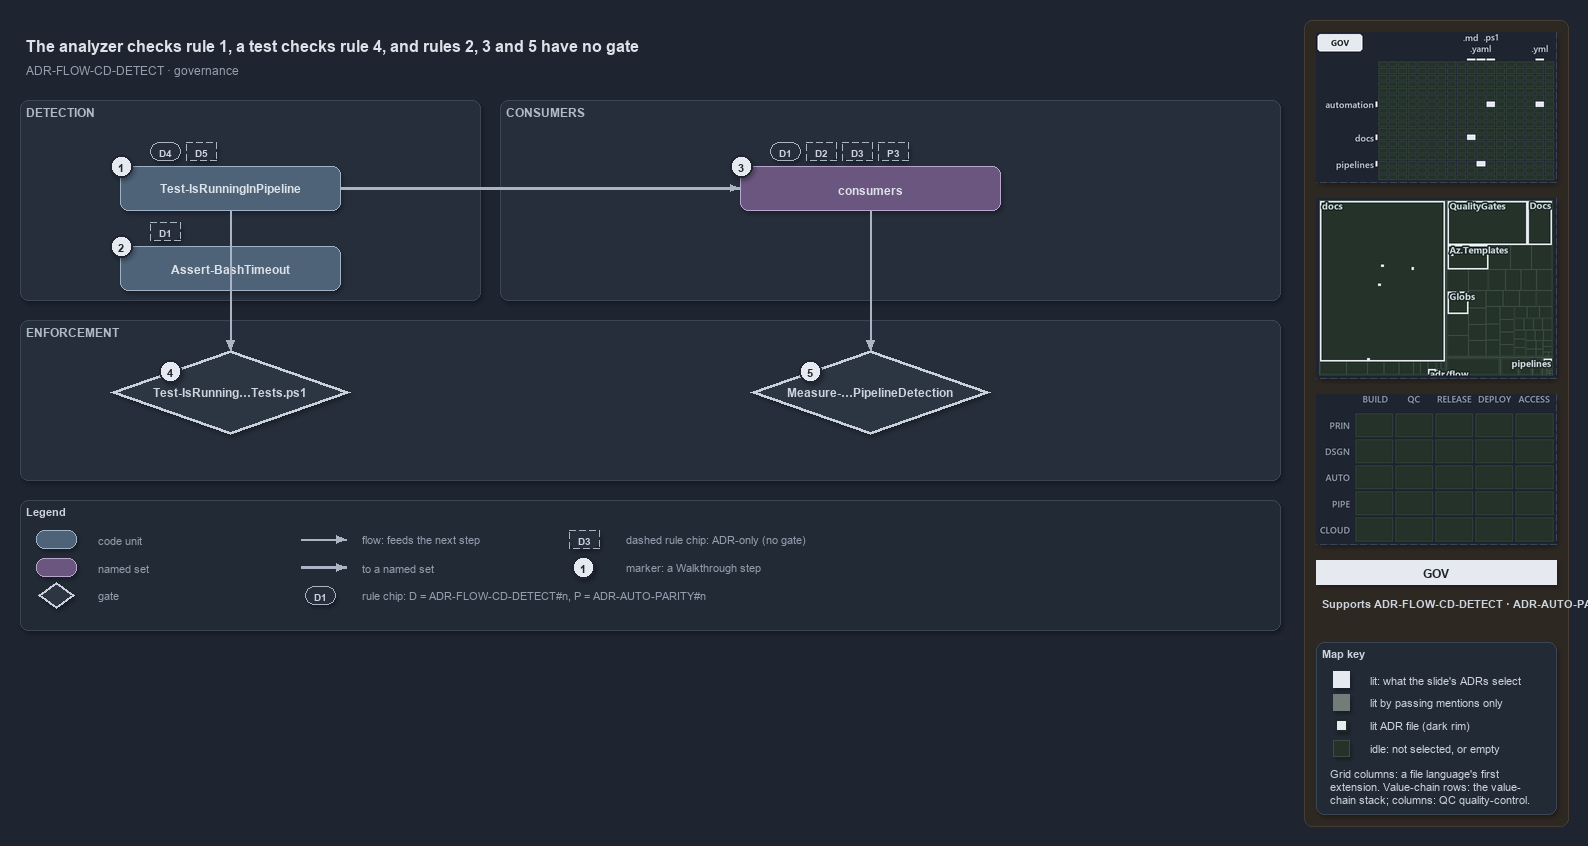

The diagram above was exported from draw.io. Its source (the exported page's mxGraphModel, read from the mxfile embedded in the PNG):
<mxGraphModel dx="1024" dy="768" grid="0" gridSize="10" guides="1" tooltips="1" connect="1" arrows="1" fold="1" page="1" pageScale="1" pageWidth="1572" pageHeight="640" background="#1E2430" math="0" shadow="1">
  <root>
    <mxCell id="0" />
    <mxCell id="1" parent="0" />
    <mxCell id="sidebar-bg" value="" style="rounded=1;arcSize=2;html=1;fillColor=#2E2823;strokeColor=#453C33;shadow=0;" vertex="1" parent="1">
      <mxGeometry x="1304" y="4" width="264" height="806" as="geometry" />
    </mxCell>
    <mxCell id="title" value="The analyzer checks rule 1, a test checks rule 4, and rules 2, 3 and 5 have no gate" style="text;html=1;align=left;verticalAlign=middle;fontSize=16;fontStyle=1;fontColor=#DDE2E9;" vertex="1" parent="1">
      <mxGeometry x="20" y="14" width="1260" height="30" as="geometry" />
    </mxCell>
    <mxCell id="subtitle" value="ADR-FLOW-CD-DETECT &amp;#183; governance" style="text;html=1;align=left;verticalAlign=middle;fontSize=12;fontColor=#949FAE;" vertex="1" parent="1">
      <mxGeometry x="20" y="44" width="1240" height="20" as="geometry" />
    </mxCell>
    <mxCell id="band-detect" value="DETECTION" style="rounded=1;html=1;arcSize=3;fillColor=#262E3B;strokeColor=#3A4555;verticalAlign=top;align=left;spacingLeft=8;fontStyle=1;fontSize=12;fontColor=#B0BAC7;" vertex="1" parent="1">
      <mxGeometry x="20" y="84" width="460" height="200" as="geometry" />
    </mxCell>
    <mxCell id="band-consumers" value="CONSUMERS" style="rounded=1;html=1;arcSize=3;fillColor=#262E3B;strokeColor=#3A4555;verticalAlign=top;align=left;spacingLeft=8;fontStyle=1;fontSize=12;fontColor=#B0BAC7;" vertex="1" parent="1">
      <mxGeometry x="500" y="84" width="780" height="200" as="geometry" />
    </mxCell>
    <mxCell id="band-enforce" value="ENFORCEMENT" style="rounded=1;html=1;arcSize=3;fillColor=#262E3B;strokeColor=#3A4555;verticalAlign=top;align=left;spacingLeft=8;fontStyle=1;fontSize=12;fontColor=#B0BAC7;" vertex="1" parent="1">
      <mxGeometry x="20" y="304" width="1260" height="160" as="geometry" />
    </mxCell>
    <mxCell id="g-detect" value="&lt;b&gt;Test-IsRunningInPipeline&lt;/b&gt;" style="rounded=1;whiteSpace=wrap;html=1;arcSize=20;fillColor=#4E6378;strokeColor=#9FB3C8;fontColor=#DDE2E9;fontSize=12;" vertex="1" parent="1">
      <mxGeometry x="120" y="150" width="220" height="44" as="geometry" />
    </mxCell>
    <mxCell id="mark-1" value="1" style="ellipse;html=1;fillColor=#E6EAF0;strokeColor=#1E2430;strokeWidth=2;fontColor=#1E2430;fontStyle=1;fontSize=11;" vertex="1" parent="1">
      <mxGeometry x="110" y="139" width="22" height="22" as="geometry" />
    </mxCell>
    <mxCell id="chip-d4" value="D4" style="rounded=1;arcSize=50;whiteSpace=wrap;html=1;fillColor=#262E3B;strokeColor=#AAB4C3;fontColor=#CDD3DC;fontStyle=1;fontSize=10.5;" vertex="1" parent="1">
      <mxGeometry x="150" y="126" width="30" height="18" as="geometry" />
    </mxCell>
    <mxCell id="chip-d5" value="D5" style="rounded=1;arcSize=50;whiteSpace=wrap;html=1;fillColor=#262E3B;strokeColor=#AAB4C3;fontColor=#CDD3DC;fontStyle=1;fontSize=10.5;dashed=1;" vertex="1" parent="1">
      <mxGeometry x="186" y="126" width="30" height="18" as="geometry" />
    </mxCell>
    <mxCell id="g-hook" value="&lt;b&gt;Assert-BashTimeout&lt;/b&gt;" style="rounded=1;whiteSpace=wrap;html=1;arcSize=20;fillColor=#4E6378;strokeColor=#9FB3C8;fontColor=#DDE2E9;fontSize=12;" vertex="1" parent="1">
      <mxGeometry x="120" y="230" width="220" height="44" as="geometry" />
    </mxCell>
    <mxCell id="mark-2" value="2" style="ellipse;html=1;fillColor=#E6EAF0;strokeColor=#1E2430;strokeWidth=2;fontColor=#1E2430;fontStyle=1;fontSize=11;" vertex="1" parent="1">
      <mxGeometry x="110" y="219" width="22" height="22" as="geometry" />
    </mxCell>
    <mxCell id="chip-hook-d1" value="D1" style="rounded=1;arcSize=50;whiteSpace=wrap;html=1;fillColor=#262E3B;strokeColor=#AAB4C3;fontColor=#CDD3DC;fontStyle=1;fontSize=10.5;dashed=1;" vertex="1" parent="1">
      <mxGeometry x="150" y="206" width="30" height="18" as="geometry" />
    </mxCell>
    <mxCell id="g-consumers" value="&lt;b&gt;consumers&lt;/b&gt;" style="rounded=1;whiteSpace=wrap;html=1;arcSize=20;fillColor=#6A567E;strokeColor=#B9A6CC;fontColor=#DDE2E9;fontSize=12;" vertex="1" parent="1">
      <mxGeometry x="740" y="150" width="260" height="44" as="geometry" />
    </mxCell>
    <mxCell id="mark-3" value="3" style="ellipse;html=1;fillColor=#E6EAF0;strokeColor=#1E2430;strokeWidth=2;fontColor=#1E2430;fontStyle=1;fontSize=11;" vertex="1" parent="1">
      <mxGeometry x="730" y="139" width="22" height="22" as="geometry" />
    </mxCell>
    <mxCell id="chip-d1" value="D1" style="rounded=1;arcSize=50;whiteSpace=wrap;html=1;fillColor=#262E3B;strokeColor=#AAB4C3;fontColor=#CDD3DC;fontStyle=1;fontSize=10.5;" vertex="1" parent="1">
      <mxGeometry x="770" y="126" width="30" height="18" as="geometry" />
    </mxCell>
    <mxCell id="chip-d2" value="D2" style="rounded=1;arcSize=50;whiteSpace=wrap;html=1;fillColor=#262E3B;strokeColor=#AAB4C3;fontColor=#CDD3DC;fontStyle=1;fontSize=10.5;dashed=1;" vertex="1" parent="1">
      <mxGeometry x="806" y="126" width="30" height="18" as="geometry" />
    </mxCell>
    <mxCell id="chip-d3" value="D3" style="rounded=1;arcSize=50;whiteSpace=wrap;html=1;fillColor=#262E3B;strokeColor=#AAB4C3;fontColor=#CDD3DC;fontStyle=1;fontSize=10.5;dashed=1;" vertex="1" parent="1">
      <mxGeometry x="842" y="126" width="30" height="18" as="geometry" />
    </mxCell>
    <mxCell id="chip-p3" value="P3" style="rounded=1;arcSize=50;whiteSpace=wrap;html=1;fillColor=#262E3B;strokeColor=#AAB4C3;fontColor=#CDD3DC;fontStyle=1;fontSize=10.5;dashed=1;" vertex="1" parent="1">
      <mxGeometry x="878" y="126" width="30" height="18" as="geometry" />
    </mxCell>
    <mxCell id="g-test" value="&lt;b&gt;Test-IsRunning…Tests.ps1&lt;/b&gt;" style="rhombus;whiteSpace=wrap;html=1;fillColor=#2C3542;strokeColor=#C7D0DB;strokeWidth=3;fontColor=#CDD3DC;fontSize=12;" vertex="1" parent="1">
      <mxGeometry x="110" y="334" width="240" height="84" as="geometry" />
    </mxCell>
    <mxCell id="mark-4" value="4" style="ellipse;html=1;fillColor=#E6EAF0;strokeColor=#1E2430;strokeWidth=2;fontColor=#1E2430;fontStyle=1;fontSize=11;" vertex="1" parent="1">
      <mxGeometry x="159" y="344" width="22" height="22" as="geometry" />
    </mxCell>
    <mxCell id="g-rule" value="&lt;b&gt;Measure-…PipelineDetection&lt;/b&gt;" style="rhombus;whiteSpace=wrap;html=1;fillColor=#2C3542;strokeColor=#C7D0DB;strokeWidth=3;fontColor=#CDD3DC;fontSize=12;" vertex="1" parent="1">
      <mxGeometry x="750" y="334" width="240" height="84" as="geometry" />
    </mxCell>
    <mxCell id="mark-5" value="5" style="ellipse;html=1;fillColor=#E6EAF0;strokeColor=#1E2430;strokeWidth=2;fontColor=#1E2430;fontStyle=1;fontSize=11;" vertex="1" parent="1">
      <mxGeometry x="799" y="344" width="22" height="22" as="geometry" />
    </mxCell>
    <mxCell id="e-detect-consumers" value="" style="edgeStyle=orthogonalEdgeStyle;rounded=1;html=1;fontSize=10;fontColor=#CDD3DC;endArrow=block;strokeColor=#AAB4C3;shadow=0;strokeWidth=2.5;" edge="1" parent="1" source="g-detect" target="g-consumers">
      <mxGeometry relative="1" as="geometry" />
    </mxCell>
    <mxCell id="port-detect-bottom" value="" style="text;html=1;strokeColor=none;fillColor=none;" vertex="1" parent="1">
      <mxGeometry x="230" y="194" width="1" height="1" as="geometry" />
    </mxCell>
    <mxCell id="port-test-top" value="" style="text;html=1;strokeColor=none;fillColor=none;" vertex="1" parent="1">
      <mxGeometry x="230" y="334" width="1" height="1" as="geometry" />
    </mxCell>
    <mxCell id="e-detect-test" value="" style="edgeStyle=orthogonalEdgeStyle;rounded=1;html=1;fontSize=10;fontColor=#CDD3DC;endArrow=block;strokeColor=#AAB4C3;shadow=0;" edge="1" parent="1" source="port-detect-bottom" target="port-test-top">
      <mxGeometry relative="1" as="geometry" />
    </mxCell>
    <mxCell id="port-consumers-bottom" value="" style="text;html=1;strokeColor=none;fillColor=none;" vertex="1" parent="1">
      <mxGeometry x="870" y="194" width="1" height="1" as="geometry" />
    </mxCell>
    <mxCell id="port-rule-top" value="" style="text;html=1;strokeColor=none;fillColor=none;" vertex="1" parent="1">
      <mxGeometry x="870" y="334" width="1" height="1" as="geometry" />
    </mxCell>
    <mxCell id="e-consumers-rule" value="" style="edgeStyle=orthogonalEdgeStyle;rounded=1;html=1;fontSize=10;fontColor=#CDD3DC;endArrow=block;strokeColor=#AAB4C3;shadow=0;" edge="1" parent="1" source="port-consumers-bottom" target="port-rule-top">
      <mxGeometry relative="1" as="geometry" />
    </mxCell>
    <mxCell id="legend" value="&lt;b&gt;Legend&lt;/b&gt;" style="rounded=1;whiteSpace=wrap;html=1;arcSize=6;fillColor=#222A36;strokeColor=#3A4555;align=left;verticalAlign=top;spacing=8;fontSize=11;fontColor=#CDD3DC;" vertex="1" parent="1">
      <mxGeometry x="20" y="484" width="1260" height="130" as="geometry" />
    </mxCell>
    <mxCell id="lg-0" value="" style="rounded=1;html=1;arcSize=20;fillColor=#4E6378;strokeColor=#9FB3C8;" vertex="1" parent="1">
      <mxGeometry x="36" y="514" width="40" height="18" as="geometry" />
    </mxCell>
    <mxCell id="lg-0-t" value="code unit" style="text;html=1;align=left;verticalAlign=middle;fontSize=11;fontColor=#949FAE;" vertex="1" parent="1">
      <mxGeometry x="92" y="513" width="230" height="20" as="geometry" />
    </mxCell>
    <mxCell id="lg-1" value="" style="rounded=1;html=1;arcSize=20;fillColor=#6A567E;strokeColor=#B9A6CC;" vertex="1" parent="1">
      <mxGeometry x="36" y="542" width="40" height="18" as="geometry" />
    </mxCell>
    <mxCell id="lg-1-t" value="named set" style="text;html=1;align=left;verticalAlign=middle;fontSize=11;fontColor=#949FAE;" vertex="1" parent="1">
      <mxGeometry x="92" y="541" width="230" height="20" as="geometry" />
    </mxCell>
    <mxCell id="lg-2" value="" style="rhombus;html=1;fillColor=#2C3542;strokeColor=#C7D0DB;strokeWidth=2;fontColor=#CDD3DC;" vertex="1" parent="1">
      <mxGeometry x="38" y="566" width="36" height="26" as="geometry" />
    </mxCell>
    <mxCell id="lg-2-t" value="gate" style="text;html=1;align=left;verticalAlign=middle;fontSize=11;fontColor=#949FAE;" vertex="1" parent="1">
      <mxGeometry x="92" y="569" width="230" height="20" as="geometry" />
    </mxCell>
    <mxCell id="lg-3-a" value="" style="text;html=1;strokeColor=none;fillColor=none;" vertex="1" parent="1">
      <mxGeometry x="300" y="523" width="1" height="1" as="geometry" />
    </mxCell>
    <mxCell id="lg-3-b" value="" style="text;html=1;strokeColor=none;fillColor=none;" vertex="1" parent="1">
      <mxGeometry x="346" y="523" width="1" height="1" as="geometry" />
    </mxCell>
    <mxCell id="lg-3" value="" style="edgeStyle=orthogonalEdgeStyle;rounded=1;html=1;fontSize=10;fontColor=#CDD3DC;endArrow=block;strokeColor=#AAB4C3;shadow=0;" edge="1" parent="1" source="lg-3-a" target="lg-3-b">
      <mxGeometry relative="1" as="geometry" />
    </mxCell>
    <mxCell id="lg-3-t" value="flow: feeds the next step" style="text;html=1;align=left;verticalAlign=middle;fontSize=11;fontColor=#949FAE;" vertex="1" parent="1">
      <mxGeometry x="356" y="513" width="230" height="20" as="geometry" />
    </mxCell>
    <mxCell id="lg-4-a" value="" style="text;html=1;strokeColor=none;fillColor=none;" vertex="1" parent="1">
      <mxGeometry x="300" y="551" width="1" height="1" as="geometry" />
    </mxCell>
    <mxCell id="lg-4-b" value="" style="text;html=1;strokeColor=none;fillColor=none;" vertex="1" parent="1">
      <mxGeometry x="346" y="551" width="1" height="1" as="geometry" />
    </mxCell>
    <mxCell id="lg-4" value="" style="edgeStyle=orthogonalEdgeStyle;rounded=1;html=1;fontSize=10;fontColor=#CDD3DC;endArrow=block;strokeColor=#AAB4C3;shadow=0;strokeWidth=2.5;" edge="1" parent="1" source="lg-4-a" target="lg-4-b">
      <mxGeometry relative="1" as="geometry" />
    </mxCell>
    <mxCell id="lg-4-t" value="to a named set" style="text;html=1;align=left;verticalAlign=middle;fontSize=11;fontColor=#949FAE;" vertex="1" parent="1">
      <mxGeometry x="356" y="541" width="230" height="20" as="geometry" />
    </mxCell>
    <mxCell id="lg-5" value="D1" style="rounded=1;arcSize=50;whiteSpace=wrap;html=1;fillColor=#262E3B;strokeColor=#AAB4C3;fontColor=#CDD3DC;fontStyle=1;fontSize=10.5;" vertex="1" parent="1">
      <mxGeometry x="305" y="570" width="30" height="18" as="geometry" />
    </mxCell>
    <mxCell id="lg-5-t" value="rule chip: D = ADR-FLOW-CD-DETECT#n, P = ADR-AUTO-PARITY#n" style="text;html=1;align=left;verticalAlign=middle;fontSize=11;fontColor=#949FAE;" vertex="1" parent="1">
      <mxGeometry x="356" y="569" width="230" height="20" as="geometry" />
    </mxCell>
    <mxCell id="lg-6" value="D3" style="rounded=1;arcSize=50;whiteSpace=wrap;html=1;fillColor=#262E3B;strokeColor=#AAB4C3;fontColor=#CDD3DC;fontStyle=1;fontSize=10.5;dashed=1;" vertex="1" parent="1">
      <mxGeometry x="569" y="514" width="30" height="18" as="geometry" />
    </mxCell>
    <mxCell id="lg-6-t" value="dashed rule chip: ADR-only (no gate)" style="text;html=1;align=left;verticalAlign=middle;fontSize=11;fontColor=#949FAE;" vertex="1" parent="1">
      <mxGeometry x="620" y="513" width="230" height="20" as="geometry" />
    </mxCell>
    <mxCell id="lg-7" value="1" style="ellipse;html=1;fillColor=#E6EAF0;strokeColor=#1E2430;strokeWidth=2;fontColor=#1E2430;fontStyle=1;fontSize=11;" vertex="1" parent="1">
      <mxGeometry x="572" y="540" width="22" height="22" as="geometry" />
    </mxCell>
    <mxCell id="lg-7-t" value="marker: a Walkthrough step" style="text;html=1;align=left;verticalAlign=middle;fontSize=11;fontColor=#949FAE;" vertex="1" parent="1">
      <mxGeometry x="620" y="541" width="230" height="20" as="geometry" />
    </mxCell>
    <mxCell id="minimap-grid" value="" style="shape=image;imageAspect=0;rounded=1;arcSize=4;whiteSpace=wrap;html=1;fillColor=#262E3B;strokeColor=#3A4555;dashed=1;fontColor=#949FAE;fontSize=11;image=data:image/png,(base64 omitted: 10232 chars);" vertex="1" parent="1">
      <mxGeometry x="1316" y="16" width="240" height="150" as="geometry" />
    </mxCell>
    <mxCell id="minimap-tree" value="" style="shape=image;imageAspect=0;rounded=1;arcSize=4;whiteSpace=wrap;html=1;fillColor=#262E3B;strokeColor=#3A4555;dashed=1;fontColor=#949FAE;fontSize=11;image=data:image/png,(base64 omitted: 19248 chars);" vertex="1" parent="1">
      <mxGeometry x="1316" y="182" width="240" height="180" as="geometry" />
    </mxCell>
    <mxCell id="minimap-chain" value="" style="shape=image;imageAspect=0;rounded=1;arcSize=4;whiteSpace=wrap;html=1;fillColor=#262E3B;strokeColor=#3A4555;dashed=1;fontColor=#949FAE;fontSize=11;image=data:image/png,(base64 omitted: 11912 chars);" vertex="1" parent="1">
      <mxGeometry x="1316" y="378" width="240" height="150" as="geometry" />
    </mxCell>
    <mxCell id="lens-badge" value="GOV" style="rounded=0;whiteSpace=wrap;html=1;align=center;verticalAlign=middle;fontSize=12;fontStyle=1;fontColor=#1E2430;fillColor=#E6EAF0;strokeColor=none;" vertex="1" parent="1">
      <mxGeometry x="1316" y="544" width="240" height="24" as="geometry" />
    </mxCell>
    <mxCell id="supports" value="&lt;b&gt;Supports&lt;/b&gt; ADR-FLOW-CD-DETECT &amp;#183; ADR-AUTO-PARITY" style="text;html=1;whiteSpace=wrap;align=left;verticalAlign=top;fontSize=11;fontColor=#CDD3DC;" vertex="1" parent="1">
      <mxGeometry x="1316" y="576" width="240" height="38" as="geometry" />
    </mxCell>
    <mxCell id="mapkey" value="&lt;b&gt;Map key&lt;/b&gt;" style="rounded=1;arcSize=6;whiteSpace=wrap;html=1;align=left;verticalAlign=top;fontSize=11;fontColor=#CDD3DC;fillColor=#222A36;strokeColor=#3A4555;spacingLeft=8;spacingTop=2;" vertex="1" parent="1">
      <mxGeometry x="1316" y="626" width="240" height="172" as="geometry" />
    </mxCell>
    <mxCell id="mapkey-lit" value="" style="rounded=0;html=1;fillColor=#E6EAF0;strokeColor=#E6EAF0;" vertex="1" parent="1">
      <mxGeometry x="1333.0" y="655.0" width="16" height="16" as="geometry" />
    </mxCell>
    <mxCell id="mapkey-lit-text" value="lit: what the slide's ADRs select" style="text;html=1;align=left;verticalAlign=middle;fontSize=11;fontColor=#CDD3DC;" vertex="1" parent="1">
      <mxGeometry x="1364" y="653" width="184" height="20" as="geometry" />
    </mxCell>
    <mxCell id="mapkey-touched" value="" style="rounded=0;html=1;fillColor=#727C79;strokeColor=#727C79;" vertex="1" parent="1">
      <mxGeometry x="1333.0" y="678.0" width="16" height="16" as="geometry" />
    </mxCell>
    <mxCell id="mapkey-touched-text" value="lit by passing mentions only" style="text;html=1;align=left;verticalAlign=middle;fontSize=11;fontColor=#CDD3DC;" vertex="1" parent="1">
      <mxGeometry x="1364" y="676" width="184" height="20" as="geometry" />
    </mxCell>
    <mxCell id="mapkey-adr" value="" style="rounded=0;html=1;fillColor=#E6EAF0;strokeColor=#1C2A24;strokeWidth=2;" vertex="1" parent="1">
      <mxGeometry x="1335.0" y="703.0" width="12" height="12" as="geometry" />
    </mxCell>
    <mxCell id="mapkey-adr-text" value="lit ADR file (dark rim)" style="text;html=1;align=left;verticalAlign=middle;fontSize=11;fontColor=#CDD3DC;" vertex="1" parent="1">
      <mxGeometry x="1364" y="699" width="184" height="20" as="geometry" />
    </mxCell>
    <mxCell id="mapkey-idle" value="" style="rounded=0;html=1;fillColor=#243229;strokeColor=#3B4D43;" vertex="1" parent="1">
      <mxGeometry x="1333.0" y="724.0" width="16" height="16" as="geometry" />
    </mxCell>
    <mxCell id="mapkey-idle-text" value="idle: not selected, or empty" style="text;html=1;align=left;verticalAlign=middle;fontSize=11;fontColor=#CDD3DC;" vertex="1" parent="1">
      <mxGeometry x="1364" y="722" width="184" height="20" as="geometry" />
    </mxCell>
    <mxCell id="mapkey-codes" value="Grid columns: a file language's first&lt;br&gt;extension. Value-chain rows: the value-&lt;br&gt;chain stack; columns: QC quality-control." style="text;html=1;align=left;verticalAlign=top;whiteSpace=wrap;fontSize=11;fontColor=#CDD3DC;" vertex="1" parent="1">
      <mxGeometry x="1324" y="746" width="224" height="46" as="geometry" />
    </mxCell>
  </root>
</mxGraphModel>